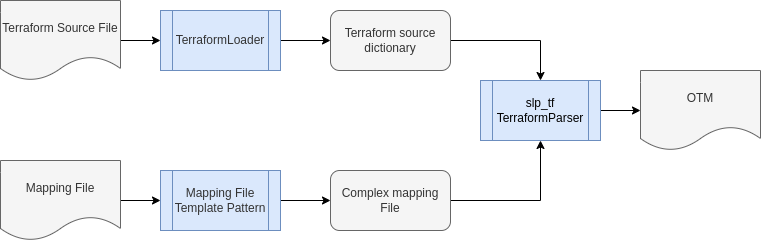

The diagram above was exported from draw.io. Its source (the exported page's mxGraphModel, read from the mxfile embedded in the PNG):
<mxGraphModel dx="1748" dy="773" grid="1" gridSize="10" guides="1" tooltips="1" connect="1" arrows="1" fold="1" page="0" pageScale="1" pageWidth="583" pageHeight="827" math="0" shadow="0">
  <root>
    <mxCell id="0" />
    <mxCell id="1" parent="0" />
    <mxCell id="dSvjaRxnUrgG-dSiCW0E-6" style="edgeStyle=orthogonalEdgeStyle;rounded=0;orthogonalLoop=1;jettySize=auto;html=1;" edge="1" parent="1" source="dSvjaRxnUrgG-dSiCW0E-1" target="dSvjaRxnUrgG-dSiCW0E-5">
      <mxGeometry relative="1" as="geometry" />
    </mxCell>
    <mxCell id="dSvjaRxnUrgG-dSiCW0E-1" value="Terraform Source File" style="shape=document;whiteSpace=wrap;html=1;boundedLbl=1;fillColor=#f5f5f5;fontColor=#333333;strokeColor=#666666;" vertex="1" parent="1">
      <mxGeometry x="-300" y="50" width="120" height="80" as="geometry" />
    </mxCell>
    <mxCell id="dSvjaRxnUrgG-dSiCW0E-4" style="edgeStyle=orthogonalEdgeStyle;rounded=0;orthogonalLoop=1;jettySize=auto;html=1;entryX=0;entryY=0.5;entryDx=0;entryDy=0;" edge="1" parent="1" source="dSvjaRxnUrgG-dSiCW0E-2" target="dSvjaRxnUrgG-dSiCW0E-3">
      <mxGeometry relative="1" as="geometry" />
    </mxCell>
    <mxCell id="dSvjaRxnUrgG-dSiCW0E-2" value="Mapping File" style="shape=document;whiteSpace=wrap;html=1;boundedLbl=1;fillColor=#f5f5f5;fontColor=#333333;strokeColor=#666666;" vertex="1" parent="1">
      <mxGeometry x="-300" y="210" width="120" height="80" as="geometry" />
    </mxCell>
    <mxCell id="dSvjaRxnUrgG-dSiCW0E-21" style="edgeStyle=orthogonalEdgeStyle;rounded=0;orthogonalLoop=1;jettySize=auto;html=1;entryX=0;entryY=0.5;entryDx=0;entryDy=0;" edge="1" parent="1" source="dSvjaRxnUrgG-dSiCW0E-3" target="dSvjaRxnUrgG-dSiCW0E-7">
      <mxGeometry relative="1" as="geometry" />
    </mxCell>
    <mxCell id="dSvjaRxnUrgG-dSiCW0E-3" value="&lt;span style=&quot;color: rgb(51, 51, 51);&quot;&gt;Mapping File Template Pattern&lt;/span&gt;" style="shape=process;whiteSpace=wrap;html=1;backgroundOutline=1;fillColor=#dae8fc;strokeColor=#6c8ebf;" vertex="1" parent="1">
      <mxGeometry x="-140" y="220" width="120" height="60" as="geometry" />
    </mxCell>
    <mxCell id="dSvjaRxnUrgG-dSiCW0E-10" style="edgeStyle=orthogonalEdgeStyle;rounded=0;orthogonalLoop=1;jettySize=auto;html=1;entryX=0;entryY=0.5;entryDx=0;entryDy=0;" edge="1" parent="1" source="dSvjaRxnUrgG-dSiCW0E-5" target="dSvjaRxnUrgG-dSiCW0E-8">
      <mxGeometry relative="1" as="geometry" />
    </mxCell>
    <mxCell id="dSvjaRxnUrgG-dSiCW0E-5" value="&lt;font color=&quot;#333333&quot;&gt;TerraformLoader&lt;/font&gt;" style="shape=process;whiteSpace=wrap;html=1;backgroundOutline=1;fillColor=#dae8fc;strokeColor=#6c8ebf;" vertex="1" parent="1">
      <mxGeometry x="-140" y="60" width="120" height="60" as="geometry" />
    </mxCell>
    <mxCell id="dSvjaRxnUrgG-dSiCW0E-22" style="edgeStyle=orthogonalEdgeStyle;rounded=0;orthogonalLoop=1;jettySize=auto;html=1;entryX=0.5;entryY=1;entryDx=0;entryDy=0;" edge="1" parent="1" source="dSvjaRxnUrgG-dSiCW0E-7" target="dSvjaRxnUrgG-dSiCW0E-11">
      <mxGeometry relative="1" as="geometry" />
    </mxCell>
    <mxCell id="dSvjaRxnUrgG-dSiCW0E-7" value="Complex mapping File" style="rounded=1;whiteSpace=wrap;html=1;fillColor=#f5f5f5;fontColor=#333333;strokeColor=#666666;" vertex="1" parent="1">
      <mxGeometry x="30" y="220" width="120" height="60" as="geometry" />
    </mxCell>
    <mxCell id="dSvjaRxnUrgG-dSiCW0E-23" style="edgeStyle=orthogonalEdgeStyle;rounded=0;orthogonalLoop=1;jettySize=auto;html=1;entryX=0.5;entryY=0;entryDx=0;entryDy=0;" edge="1" parent="1" source="dSvjaRxnUrgG-dSiCW0E-8" target="dSvjaRxnUrgG-dSiCW0E-11">
      <mxGeometry relative="1" as="geometry" />
    </mxCell>
    <mxCell id="dSvjaRxnUrgG-dSiCW0E-8" value="Terraform source dictionary" style="rounded=1;whiteSpace=wrap;html=1;fillColor=#f5f5f5;fontColor=#333333;strokeColor=#666666;" vertex="1" parent="1">
      <mxGeometry x="30" y="60" width="120" height="60" as="geometry" />
    </mxCell>
    <mxCell id="dSvjaRxnUrgG-dSiCW0E-20" style="edgeStyle=orthogonalEdgeStyle;rounded=0;orthogonalLoop=1;jettySize=auto;html=1;entryX=0;entryY=0.5;entryDx=0;entryDy=0;" edge="1" parent="1" source="dSvjaRxnUrgG-dSiCW0E-11" target="dSvjaRxnUrgG-dSiCW0E-16">
      <mxGeometry relative="1" as="geometry" />
    </mxCell>
    <mxCell id="dSvjaRxnUrgG-dSiCW0E-11" value="slp_tf&lt;br&gt;TerraformParser" style="shape=process;whiteSpace=wrap;html=1;backgroundOutline=1;fillColor=#dae8fc;strokeColor=#6c8ebf;" vertex="1" parent="1">
      <mxGeometry x="180" y="130" width="120" height="60" as="geometry" />
    </mxCell>
    <mxCell id="dSvjaRxnUrgG-dSiCW0E-16" value="OTM" style="shape=document;whiteSpace=wrap;html=1;boundedLbl=1;fillColor=#f5f5f5;fontColor=#333333;strokeColor=#666666;" vertex="1" parent="1">
      <mxGeometry x="340" y="120" width="120" height="80" as="geometry" />
    </mxCell>
  </root>
</mxGraphModel>